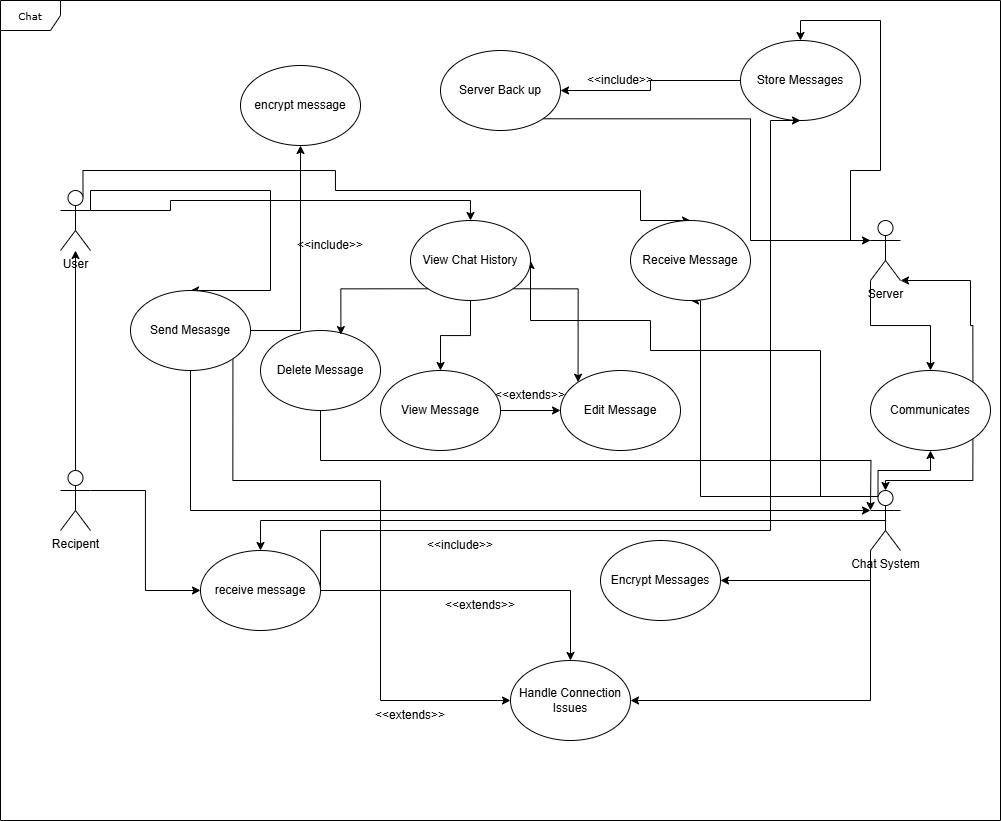

The diagram above was exported from draw.io. Its source (the exported page's mxGraphModel, read from the mxfile embedded in the PNG):
<mxGraphModel dx="2788" dy="2142" grid="1" gridSize="10" guides="1" tooltips="1" connect="1" arrows="1" fold="1" page="1" pageScale="1" pageWidth="850" pageHeight="1100" background="none" math="0" shadow="0">
  <root>
    <mxCell id="0" />
    <mxCell id="1" parent="0" />
    <mxCell id="17acba5748e5396b-1" value="Chat" style="shape=umlFrame;whiteSpace=wrap;html=1;rounded=0;shadow=0;comic=0;labelBackgroundColor=none;strokeWidth=1;fontFamily=Verdana;fontSize=10;align=center;" parent="1" vertex="1">
      <mxGeometry x="-280" y="-540" width="1000" height="820" as="geometry" />
    </mxCell>
    <mxCell id="0nArVlSOLu_1qjZE3n-x-3" style="edgeStyle=orthogonalEdgeStyle;rounded=0;orthogonalLoop=1;jettySize=auto;html=1;exitX=1;exitY=0.3333333333333333;exitDx=0;exitDy=0;exitPerimeter=0;entryX=0;entryY=0.5;entryDx=0;entryDy=0;" edge="1" parent="1" source="XIOCDt6H-Gjoe-nh3f0M-1" target="0nArVlSOLu_1qjZE3n-x-1">
      <mxGeometry relative="1" as="geometry" />
    </mxCell>
    <mxCell id="XIOCDt6H-Gjoe-nh3f0M-1" value="Recipent" style="shape=umlActor;verticalLabelPosition=bottom;verticalAlign=top;html=1;outlineConnect=0;" parent="1" vertex="1">
      <mxGeometry x="-220" y="-70" width="30" height="60" as="geometry" />
    </mxCell>
    <mxCell id="XIOCDt6H-Gjoe-nh3f0M-31" style="edgeStyle=orthogonalEdgeStyle;rounded=0;orthogonalLoop=1;jettySize=auto;html=1;exitX=1;exitY=0.3333333333333333;exitDx=0;exitDy=0;exitPerimeter=0;entryX=0.5;entryY=0;entryDx=0;entryDy=0;" parent="1" source="XIOCDt6H-Gjoe-nh3f0M-2" target="XIOCDt6H-Gjoe-nh3f0M-19" edge="1">
      <mxGeometry relative="1" as="geometry">
        <Array as="points">
          <mxPoint x="-190" y="-350" />
          <mxPoint x="-10" y="-350" />
        </Array>
      </mxGeometry>
    </mxCell>
    <mxCell id="XIOCDt6H-Gjoe-nh3f0M-32" style="edgeStyle=orthogonalEdgeStyle;rounded=0;orthogonalLoop=1;jettySize=auto;html=1;exitX=1;exitY=0.3333333333333333;exitDx=0;exitDy=0;exitPerimeter=0;entryX=0.5;entryY=0;entryDx=0;entryDy=0;" parent="1" source="XIOCDt6H-Gjoe-nh3f0M-2" target="XIOCDt6H-Gjoe-nh3f0M-30" edge="1">
      <mxGeometry relative="1" as="geometry">
        <Array as="points">
          <mxPoint x="-110" y="-330" />
          <mxPoint x="-110" y="-340" />
          <mxPoint x="190" y="-340" />
        </Array>
      </mxGeometry>
    </mxCell>
    <mxCell id="XIOCDt6H-Gjoe-nh3f0M-33" style="edgeStyle=orthogonalEdgeStyle;rounded=0;orthogonalLoop=1;jettySize=auto;html=1;exitX=0.75;exitY=0.1;exitDx=0;exitDy=0;exitPerimeter=0;entryX=0.5;entryY=0;entryDx=0;entryDy=0;" parent="1" source="XIOCDt6H-Gjoe-nh3f0M-2" target="XIOCDt6H-Gjoe-nh3f0M-20" edge="1">
      <mxGeometry relative="1" as="geometry">
        <Array as="points">
          <mxPoint x="-198" y="-370" />
          <mxPoint x="55" y="-370" />
          <mxPoint x="55" y="-350" />
          <mxPoint x="360" y="-350" />
        </Array>
      </mxGeometry>
    </mxCell>
    <mxCell id="XIOCDt6H-Gjoe-nh3f0M-2" value="User" style="shape=umlActor;verticalLabelPosition=bottom;verticalAlign=top;html=1;outlineConnect=0;" parent="1" vertex="1">
      <mxGeometry x="-220" y="-350" width="30" height="60" as="geometry" />
    </mxCell>
    <mxCell id="XIOCDt6H-Gjoe-nh3f0M-40" style="edgeStyle=orthogonalEdgeStyle;rounded=0;orthogonalLoop=1;jettySize=auto;html=1;exitX=0.25;exitY=0.1;exitDx=0;exitDy=0;exitPerimeter=0;entryX=0.5;entryY=1;entryDx=0;entryDy=0;" parent="1" source="XIOCDt6H-Gjoe-nh3f0M-3" target="XIOCDt6H-Gjoe-nh3f0M-38" edge="1">
      <mxGeometry relative="1" as="geometry" />
    </mxCell>
    <mxCell id="XIOCDt6H-Gjoe-nh3f0M-43" style="edgeStyle=orthogonalEdgeStyle;rounded=0;orthogonalLoop=1;jettySize=auto;html=1;exitX=0;exitY=1;exitDx=0;exitDy=0;exitPerimeter=0;entryX=1;entryY=0.5;entryDx=0;entryDy=0;" parent="1" source="XIOCDt6H-Gjoe-nh3f0M-3" target="XIOCDt6H-Gjoe-nh3f0M-26" edge="1">
      <mxGeometry relative="1" as="geometry" />
    </mxCell>
    <mxCell id="XIOCDt6H-Gjoe-nh3f0M-46" style="edgeStyle=orthogonalEdgeStyle;rounded=0;orthogonalLoop=1;jettySize=auto;html=1;exitX=0;exitY=1;exitDx=0;exitDy=0;exitPerimeter=0;entryX=1;entryY=0.5;entryDx=0;entryDy=0;" parent="1" source="XIOCDt6H-Gjoe-nh3f0M-3" target="XIOCDt6H-Gjoe-nh3f0M-27" edge="1">
      <mxGeometry relative="1" as="geometry" />
    </mxCell>
    <mxCell id="XIOCDt6H-Gjoe-nh3f0M-52" style="edgeStyle=orthogonalEdgeStyle;rounded=0;orthogonalLoop=1;jettySize=auto;html=1;exitX=0.25;exitY=0.1;exitDx=0;exitDy=0;exitPerimeter=0;entryX=0.5;entryY=1;entryDx=0;entryDy=0;" parent="1" source="XIOCDt6H-Gjoe-nh3f0M-3" target="XIOCDt6H-Gjoe-nh3f0M-20" edge="1">
      <mxGeometry relative="1" as="geometry">
        <Array as="points">
          <mxPoint x="420" y="-44" />
          <mxPoint x="420" y="-240" />
        </Array>
      </mxGeometry>
    </mxCell>
    <mxCell id="XIOCDt6H-Gjoe-nh3f0M-53" style="edgeStyle=orthogonalEdgeStyle;rounded=0;orthogonalLoop=1;jettySize=auto;html=1;exitX=0.25;exitY=0.1;exitDx=0;exitDy=0;exitPerimeter=0;entryX=1;entryY=0.5;entryDx=0;entryDy=0;" parent="1" source="XIOCDt6H-Gjoe-nh3f0M-3" target="XIOCDt6H-Gjoe-nh3f0M-30" edge="1">
      <mxGeometry relative="1" as="geometry">
        <Array as="points">
          <mxPoint x="540" y="-44" />
          <mxPoint x="540" y="-190" />
          <mxPoint x="370" y="-190" />
          <mxPoint x="370" y="-220" />
          <mxPoint x="250" y="-220" />
        </Array>
      </mxGeometry>
    </mxCell>
    <mxCell id="0nArVlSOLu_1qjZE3n-x-2" style="edgeStyle=orthogonalEdgeStyle;rounded=0;orthogonalLoop=1;jettySize=auto;html=1;exitX=0.5;exitY=0.5;exitDx=0;exitDy=0;exitPerimeter=0;entryX=0.5;entryY=0;entryDx=0;entryDy=0;" edge="1" parent="1" source="XIOCDt6H-Gjoe-nh3f0M-3" target="0nArVlSOLu_1qjZE3n-x-1">
      <mxGeometry relative="1" as="geometry" />
    </mxCell>
    <mxCell id="XIOCDt6H-Gjoe-nh3f0M-3" value="Chat System" style="shape=umlActor;verticalLabelPosition=bottom;verticalAlign=top;html=1;outlineConnect=0;" parent="1" vertex="1">
      <mxGeometry x="590" y="-50" width="30" height="60" as="geometry" />
    </mxCell>
    <mxCell id="XIOCDt6H-Gjoe-nh3f0M-39" style="edgeStyle=orthogonalEdgeStyle;rounded=0;orthogonalLoop=1;jettySize=auto;html=1;exitX=0;exitY=1;exitDx=0;exitDy=0;exitPerimeter=0;entryX=0.5;entryY=0;entryDx=0;entryDy=0;" parent="1" source="XIOCDt6H-Gjoe-nh3f0M-4" target="XIOCDt6H-Gjoe-nh3f0M-38" edge="1">
      <mxGeometry relative="1" as="geometry" />
    </mxCell>
    <mxCell id="XIOCDt6H-Gjoe-nh3f0M-45" style="edgeStyle=orthogonalEdgeStyle;rounded=0;orthogonalLoop=1;jettySize=auto;html=1;exitX=0;exitY=0.3333333333333333;exitDx=0;exitDy=0;exitPerimeter=0;entryX=0.5;entryY=0;entryDx=0;entryDy=0;" parent="1" source="XIOCDt6H-Gjoe-nh3f0M-4" target="XIOCDt6H-Gjoe-nh3f0M-24" edge="1">
      <mxGeometry relative="1" as="geometry" />
    </mxCell>
    <mxCell id="XIOCDt6H-Gjoe-nh3f0M-4" value="Server" style="shape=umlActor;verticalLabelPosition=bottom;verticalAlign=top;html=1;outlineConnect=0;" parent="1" vertex="1">
      <mxGeometry x="590" y="-320" width="30" height="60" as="geometry" />
    </mxCell>
    <mxCell id="0nArVlSOLu_1qjZE3n-x-9" style="edgeStyle=orthogonalEdgeStyle;rounded=0;orthogonalLoop=1;jettySize=auto;html=1;exitX=1;exitY=1;exitDx=0;exitDy=0;entryX=0;entryY=0.5;entryDx=0;entryDy=0;" edge="1" parent="1" source="XIOCDt6H-Gjoe-nh3f0M-19" target="XIOCDt6H-Gjoe-nh3f0M-27">
      <mxGeometry relative="1" as="geometry">
        <Array as="points">
          <mxPoint x="-48" y="-60" />
          <mxPoint x="100" y="-60" />
          <mxPoint x="100" y="160" />
        </Array>
      </mxGeometry>
    </mxCell>
    <mxCell id="0nArVlSOLu_1qjZE3n-x-14" style="edgeStyle=orthogonalEdgeStyle;rounded=0;orthogonalLoop=1;jettySize=auto;html=1;exitX=1;exitY=0.5;exitDx=0;exitDy=0;entryX=0.5;entryY=1;entryDx=0;entryDy=0;" edge="1" parent="1" source="XIOCDt6H-Gjoe-nh3f0M-19" target="0nArVlSOLu_1qjZE3n-x-13">
      <mxGeometry relative="1" as="geometry" />
    </mxCell>
    <mxCell id="XIOCDt6H-Gjoe-nh3f0M-19" value="Send Mesasge" style="ellipse;whiteSpace=wrap;html=1;" parent="1" vertex="1">
      <mxGeometry x="-150" y="-250" width="120" height="80" as="geometry" />
    </mxCell>
    <mxCell id="XIOCDt6H-Gjoe-nh3f0M-20" value="Receive Message" style="ellipse;whiteSpace=wrap;html=1;" parent="1" vertex="1">
      <mxGeometry x="350" y="-320" width="120" height="80" as="geometry" />
    </mxCell>
    <mxCell id="XIOCDt6H-Gjoe-nh3f0M-48" style="edgeStyle=orthogonalEdgeStyle;rounded=0;orthogonalLoop=1;jettySize=auto;html=1;exitX=0.5;exitY=1;exitDx=0;exitDy=0;" parent="1" source="XIOCDt6H-Gjoe-nh3f0M-22" edge="1">
      <mxGeometry relative="1" as="geometry">
        <mxPoint x="590" y="-30" as="targetPoint" />
      </mxGeometry>
    </mxCell>
    <mxCell id="XIOCDt6H-Gjoe-nh3f0M-22" value="Delete Message" style="ellipse;whiteSpace=wrap;html=1;" parent="1" vertex="1">
      <mxGeometry x="-20" y="-210" width="120" height="80" as="geometry" />
    </mxCell>
    <mxCell id="XIOCDt6H-Gjoe-nh3f0M-23" value="Edit Message" style="ellipse;whiteSpace=wrap;html=1;" parent="1" vertex="1">
      <mxGeometry x="280" y="-170" width="120" height="80" as="geometry" />
    </mxCell>
    <mxCell id="XIOCDt6H-Gjoe-nh3f0M-50" style="edgeStyle=orthogonalEdgeStyle;rounded=0;orthogonalLoop=1;jettySize=auto;html=1;exitX=0;exitY=0.5;exitDx=0;exitDy=0;entryX=1;entryY=0.5;entryDx=0;entryDy=0;" parent="1" source="XIOCDt6H-Gjoe-nh3f0M-24" target="XIOCDt6H-Gjoe-nh3f0M-25" edge="1">
      <mxGeometry relative="1" as="geometry" />
    </mxCell>
    <mxCell id="XIOCDt6H-Gjoe-nh3f0M-24" value="Store Messages" style="ellipse;whiteSpace=wrap;html=1;" parent="1" vertex="1">
      <mxGeometry x="460" y="-500" width="120" height="80" as="geometry" />
    </mxCell>
    <mxCell id="XIOCDt6H-Gjoe-nh3f0M-25" value="Server Back up" style="ellipse;whiteSpace=wrap;html=1;" parent="1" vertex="1">
      <mxGeometry x="160" y="-490" width="120" height="80" as="geometry" />
    </mxCell>
    <mxCell id="XIOCDt6H-Gjoe-nh3f0M-26" value="Encrypt Messages" style="ellipse;whiteSpace=wrap;html=1;" parent="1" vertex="1">
      <mxGeometry x="320" width="120" height="80" as="geometry" />
    </mxCell>
    <mxCell id="XIOCDt6H-Gjoe-nh3f0M-27" value="Handle Connection Issues" style="ellipse;whiteSpace=wrap;html=1;" parent="1" vertex="1">
      <mxGeometry x="230" y="120" width="120" height="80" as="geometry" />
    </mxCell>
    <mxCell id="0nArVlSOLu_1qjZE3n-x-7" style="edgeStyle=orthogonalEdgeStyle;rounded=0;orthogonalLoop=1;jettySize=auto;html=1;exitX=1;exitY=0.5;exitDx=0;exitDy=0;entryX=0;entryY=0.5;entryDx=0;entryDy=0;" edge="1" parent="1" source="XIOCDt6H-Gjoe-nh3f0M-28" target="XIOCDt6H-Gjoe-nh3f0M-23">
      <mxGeometry relative="1" as="geometry" />
    </mxCell>
    <mxCell id="XIOCDt6H-Gjoe-nh3f0M-28" value="View Message" style="ellipse;whiteSpace=wrap;html=1;" parent="1" vertex="1">
      <mxGeometry x="100" y="-170" width="120" height="80" as="geometry" />
    </mxCell>
    <mxCell id="XIOCDt6H-Gjoe-nh3f0M-29" value="" style="endArrow=classic;html=1;rounded=0;exitX=0.5;exitY=0;exitDx=0;exitDy=0;exitPerimeter=0;" parent="1" source="XIOCDt6H-Gjoe-nh3f0M-1" target="XIOCDt6H-Gjoe-nh3f0M-2" edge="1">
      <mxGeometry width="50" height="50" relative="1" as="geometry">
        <mxPoint x="170" y="-40" as="sourcePoint" />
        <mxPoint x="220" y="-90" as="targetPoint" />
      </mxGeometry>
    </mxCell>
    <mxCell id="XIOCDt6H-Gjoe-nh3f0M-35" style="edgeStyle=orthogonalEdgeStyle;rounded=0;orthogonalLoop=1;jettySize=auto;html=1;exitX=0.5;exitY=1;exitDx=0;exitDy=0;entryX=0.5;entryY=0;entryDx=0;entryDy=0;" parent="1" source="XIOCDt6H-Gjoe-nh3f0M-30" target="XIOCDt6H-Gjoe-nh3f0M-28" edge="1">
      <mxGeometry relative="1" as="geometry" />
    </mxCell>
    <mxCell id="XIOCDt6H-Gjoe-nh3f0M-36" style="edgeStyle=orthogonalEdgeStyle;rounded=0;orthogonalLoop=1;jettySize=auto;html=1;exitX=1;exitY=1;exitDx=0;exitDy=0;entryX=0;entryY=0;entryDx=0;entryDy=0;" parent="1" source="XIOCDt6H-Gjoe-nh3f0M-30" target="XIOCDt6H-Gjoe-nh3f0M-23" edge="1">
      <mxGeometry relative="1" as="geometry" />
    </mxCell>
    <mxCell id="XIOCDt6H-Gjoe-nh3f0M-30" value="View Chat History" style="ellipse;whiteSpace=wrap;html=1;" parent="1" vertex="1">
      <mxGeometry x="130" y="-320" width="120" height="80" as="geometry" />
    </mxCell>
    <mxCell id="XIOCDt6H-Gjoe-nh3f0M-34" style="edgeStyle=orthogonalEdgeStyle;rounded=0;orthogonalLoop=1;jettySize=auto;html=1;exitX=0;exitY=1;exitDx=0;exitDy=0;entryX=0.67;entryY=0.051;entryDx=0;entryDy=0;entryPerimeter=0;strokeColor=default;" parent="1" source="XIOCDt6H-Gjoe-nh3f0M-30" target="XIOCDt6H-Gjoe-nh3f0M-22" edge="1">
      <mxGeometry relative="1" as="geometry" />
    </mxCell>
    <mxCell id="XIOCDt6H-Gjoe-nh3f0M-37" style="edgeStyle=orthogonalEdgeStyle;rounded=0;orthogonalLoop=1;jettySize=auto;html=1;exitX=0.5;exitY=1;exitDx=0;exitDy=0;entryX=0;entryY=0.3333333333333333;entryDx=0;entryDy=0;entryPerimeter=0;" parent="1" source="XIOCDt6H-Gjoe-nh3f0M-19" target="XIOCDt6H-Gjoe-nh3f0M-3" edge="1">
      <mxGeometry relative="1" as="geometry" />
    </mxCell>
    <mxCell id="XIOCDt6H-Gjoe-nh3f0M-38" value="Communicates" style="ellipse;whiteSpace=wrap;html=1;" parent="1" vertex="1">
      <mxGeometry x="590" y="-170" width="120" height="80" as="geometry" />
    </mxCell>
    <mxCell id="XIOCDt6H-Gjoe-nh3f0M-41" style="edgeStyle=orthogonalEdgeStyle;rounded=0;orthogonalLoop=1;jettySize=auto;html=1;exitX=1;exitY=0;exitDx=0;exitDy=0;entryX=1;entryY=1;entryDx=0;entryDy=0;entryPerimeter=0;" parent="1" source="XIOCDt6H-Gjoe-nh3f0M-38" target="XIOCDt6H-Gjoe-nh3f0M-4" edge="1">
      <mxGeometry relative="1" as="geometry">
        <Array as="points">
          <mxPoint x="692" y="-215" />
          <mxPoint x="690" y="-215" />
          <mxPoint x="690" y="-260" />
        </Array>
      </mxGeometry>
    </mxCell>
    <mxCell id="XIOCDt6H-Gjoe-nh3f0M-42" style="edgeStyle=orthogonalEdgeStyle;rounded=0;orthogonalLoop=1;jettySize=auto;html=1;exitX=1;exitY=1;exitDx=0;exitDy=0;entryX=0.5;entryY=0;entryDx=0;entryDy=0;entryPerimeter=0;" parent="1" source="XIOCDt6H-Gjoe-nh3f0M-38" target="XIOCDt6H-Gjoe-nh3f0M-3" edge="1">
      <mxGeometry relative="1" as="geometry">
        <Array as="points">
          <mxPoint x="692" y="-60" />
          <mxPoint x="605" y="-60" />
        </Array>
      </mxGeometry>
    </mxCell>
    <mxCell id="XIOCDt6H-Gjoe-nh3f0M-51" style="edgeStyle=orthogonalEdgeStyle;rounded=0;orthogonalLoop=1;jettySize=auto;html=1;exitX=1;exitY=1;exitDx=0;exitDy=0;entryX=0;entryY=0.3333333333333333;entryDx=0;entryDy=0;entryPerimeter=0;" parent="1" source="XIOCDt6H-Gjoe-nh3f0M-25" target="XIOCDt6H-Gjoe-nh3f0M-4" edge="1">
      <mxGeometry relative="1" as="geometry">
        <Array as="points">
          <mxPoint x="470" y="-422" />
          <mxPoint x="470" y="-300" />
        </Array>
      </mxGeometry>
    </mxCell>
    <mxCell id="0nArVlSOLu_1qjZE3n-x-4" style="edgeStyle=orthogonalEdgeStyle;rounded=0;orthogonalLoop=1;jettySize=auto;html=1;exitX=1;exitY=0.5;exitDx=0;exitDy=0;entryX=0.5;entryY=1;entryDx=0;entryDy=0;" edge="1" parent="1" source="0nArVlSOLu_1qjZE3n-x-1" target="XIOCDt6H-Gjoe-nh3f0M-24">
      <mxGeometry relative="1" as="geometry">
        <Array as="points">
          <mxPoint x="40" y="-10" />
          <mxPoint x="490" y="-10" />
          <mxPoint x="490" y="-420" />
        </Array>
      </mxGeometry>
    </mxCell>
    <mxCell id="0nArVlSOLu_1qjZE3n-x-10" style="edgeStyle=orthogonalEdgeStyle;rounded=0;orthogonalLoop=1;jettySize=auto;html=1;exitX=1;exitY=0.5;exitDx=0;exitDy=0;" edge="1" parent="1" source="0nArVlSOLu_1qjZE3n-x-1" target="XIOCDt6H-Gjoe-nh3f0M-27">
      <mxGeometry relative="1" as="geometry" />
    </mxCell>
    <mxCell id="0nArVlSOLu_1qjZE3n-x-1" value="receive message" style="ellipse;whiteSpace=wrap;html=1;" vertex="1" parent="1">
      <mxGeometry x="-80" y="10" width="120" height="80" as="geometry" />
    </mxCell>
    <mxCell id="0nArVlSOLu_1qjZE3n-x-5" value="&amp;lt;&amp;lt;include&amp;gt;&amp;gt;" style="text;html=1;align=center;verticalAlign=middle;whiteSpace=wrap;rounded=0;" vertex="1" parent="1">
      <mxGeometry x="150" y="-10" width="60" height="30" as="geometry" />
    </mxCell>
    <mxCell id="0nArVlSOLu_1qjZE3n-x-6" value="&amp;lt;&amp;lt;include&amp;gt;&amp;gt;" style="text;html=1;align=center;verticalAlign=middle;whiteSpace=wrap;rounded=0;" vertex="1" parent="1">
      <mxGeometry x="310" y="-475" width="60" height="30" as="geometry" />
    </mxCell>
    <mxCell id="0nArVlSOLu_1qjZE3n-x-8" value="&amp;lt;&amp;lt;extends&amp;gt;&amp;gt;" style="text;html=1;align=center;verticalAlign=middle;whiteSpace=wrap;rounded=0;" vertex="1" parent="1">
      <mxGeometry x="220" y="-160" width="60" height="30" as="geometry" />
    </mxCell>
    <mxCell id="0nArVlSOLu_1qjZE3n-x-11" value="&amp;lt;&amp;lt;extends&amp;gt;&amp;gt;" style="text;html=1;align=center;verticalAlign=middle;whiteSpace=wrap;rounded=0;" vertex="1" parent="1">
      <mxGeometry x="170" y="50" width="60" height="30" as="geometry" />
    </mxCell>
    <mxCell id="0nArVlSOLu_1qjZE3n-x-12" value="&amp;lt;&amp;lt;extends&amp;gt;&amp;gt;" style="text;html=1;align=center;verticalAlign=middle;whiteSpace=wrap;rounded=0;" vertex="1" parent="1">
      <mxGeometry x="100" y="160" width="60" height="30" as="geometry" />
    </mxCell>
    <mxCell id="0nArVlSOLu_1qjZE3n-x-13" value="encrypt message" style="ellipse;whiteSpace=wrap;html=1;" vertex="1" parent="1">
      <mxGeometry x="-40" y="-475" width="120" height="80" as="geometry" />
    </mxCell>
    <mxCell id="0nArVlSOLu_1qjZE3n-x-15" value="&amp;lt;&amp;lt;include&amp;gt;&amp;gt;" style="text;html=1;align=center;verticalAlign=middle;whiteSpace=wrap;rounded=0;" vertex="1" parent="1">
      <mxGeometry x="20" y="-310" width="60" height="30" as="geometry" />
    </mxCell>
  </root>
</mxGraphModel>